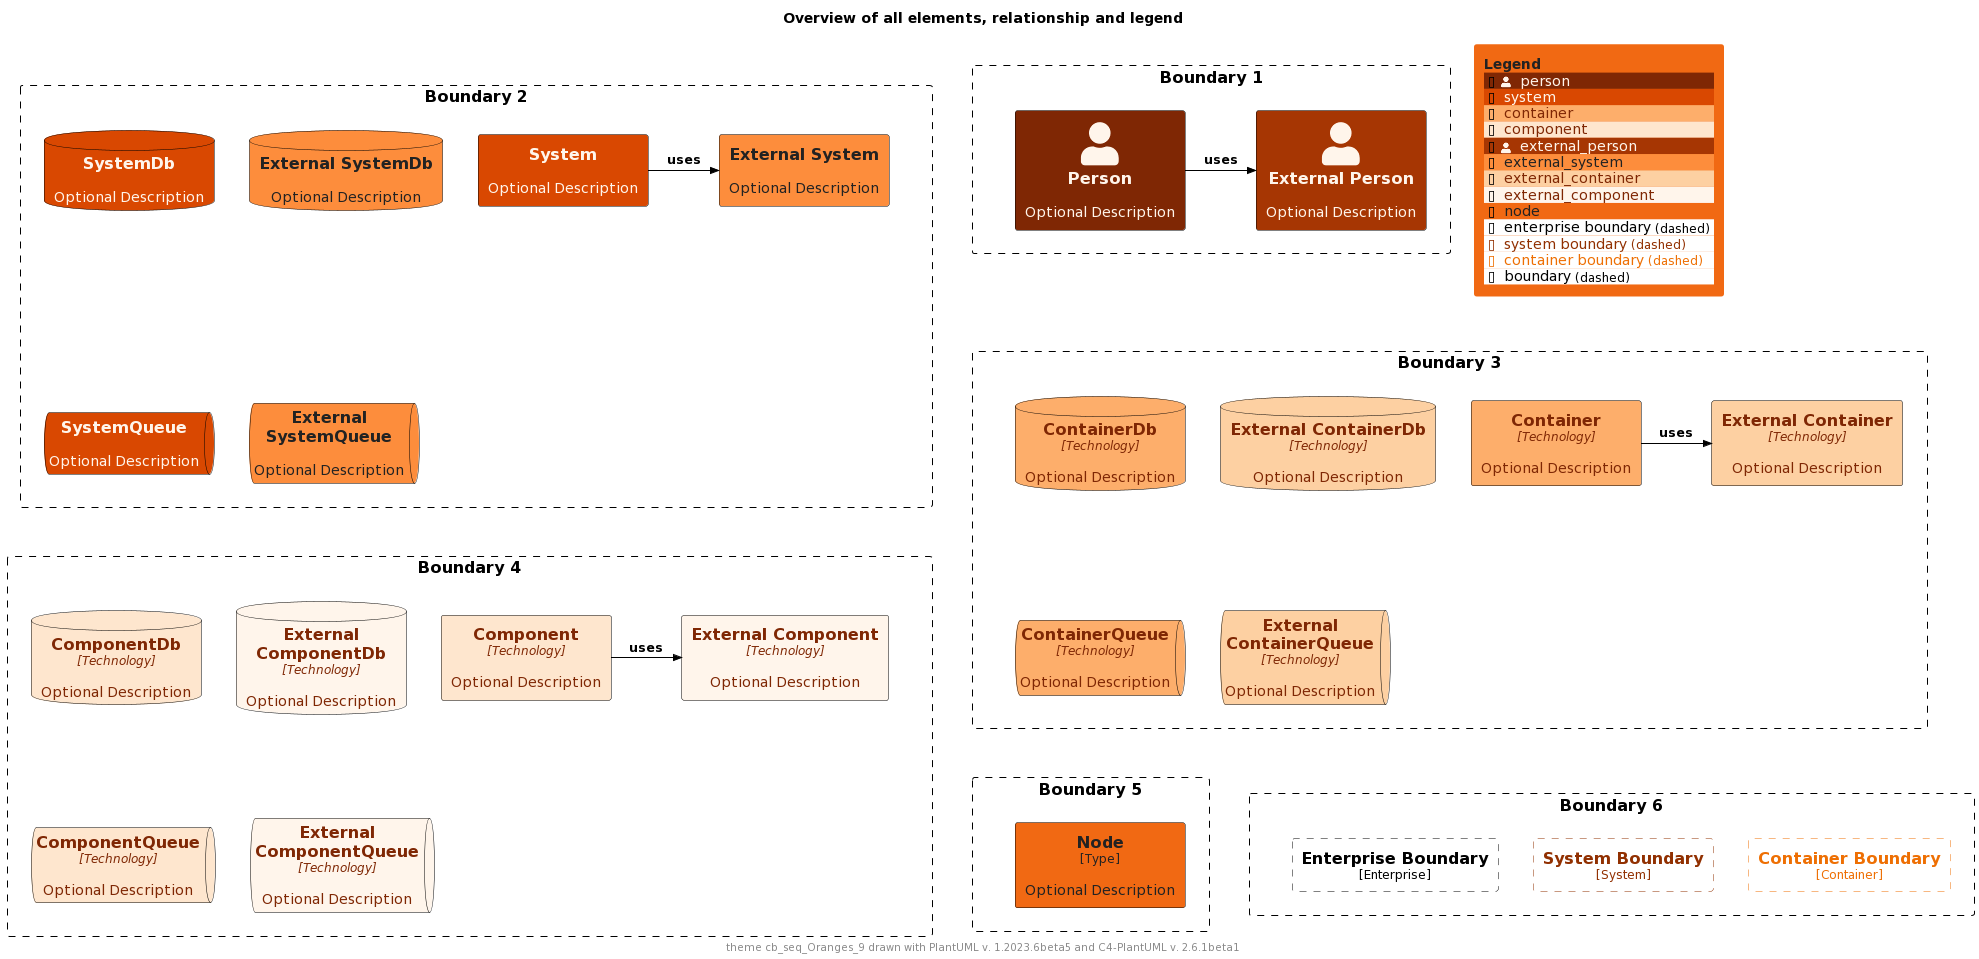

The diagram above was rendered by PlantUML. Its source (embedded in the PNG):
@startuml
'Theme: "puml-theme-cb_seq_Oranges_9.puml"
'Theme colors
' Metadata
' Created: 2023-05-02 23:42:45.567817+00:00
!$COLOR_TEXT_FALLBACK_COLOR ?= "#000000"
!$COLOR_BORDER_COLOR="#000000"

' HEADER
!$DEFAULT_NORMAL_FONT_SIZE ?= 12
!$DEFAULT_SMALL_FONT_SIZE ?= 8

' stereotype and technology font size
!$STEREOTYPE_FONT_SIZE ?= $DEFAULT_NORMAL_FONT_SIZE
!$TECHN_FONT_SIZE ?= $DEFAULT_NORMAL_FONT_SIZE
!$ARROW_FONT_SIZE ?= $DEFAULT_NORMAL_FONT_SIZE

' (default) boundary related colors and style
!$BOUNDARY_COLOR ?= $COLOR_BORDER_COLOR
!$BOUNDARY_BG_COLOR ?= "solid"
!$BOUNDARY_BORDER_STYLE ?= "dashed"

' THEME COLORS
!$THEME = "cb_seq_Oranges_9"

!function $textcolor($bgColor)
!if $bgColor == $COLOR_INDEX_0 || $bgColor == $COLOR_INDEX_1 || $bgColor == $COLOR_INDEX_2 || $bgColor == $COLOR_INDEX_3
!return $COLOR_INDEX_8
!elseif $bgColor == $COLOR_INDEX_6 || $bgColor == $COLOR_INDEX_7 || $bgColor == $COLOR_INDEX_8
!return $COLOR_INDEX_0
!elseif %is_light($bgColor)
!return "#222222"
!elseif %is_dark($bgColor)
!return "#dddddd"
!else
!return $COLOR_TEXT_FALLBACK_COLOR
!endif
!endfunction

!$COLOR_INDEX_0="#FFF5EB"
!$COLOR_INDEX_1="#FEE6CE"
!$COLOR_INDEX_2="#FDD0A2"
!$COLOR_INDEX_3="#FDAE6B"
!$COLOR_INDEX_4="#FD8D3C"
!$COLOR_INDEX_5="#F16913"
!$COLOR_INDEX_6="#D94801"
!$COLOR_INDEX_7="#A63603"
!$COLOR_INDEX_8="#7F2704"

!$COLOR_TEXT_LIGHT=$COLOR_INDEX_0
!$COLOR_TEXT_DARK=$COLOR_INDEX_8
!$COLOR_TEXT_NEUTRAL=$textcolor($COLOR_INDEX_4)
!$COLOR_REL_COLOR=$textcolor($COLOR_INDEX_8)

' person related colors
!$PERSON_BG_COLOR ?= $COLOR_INDEX_8
!$PERSON_FONT_COLOR ?= $textcolor($PERSON_BG_COLOR)
!$PERSON_BORDER_COLOR ?= $COLOR_BORDER_COLOR

' external person related colors
!$EXTERNAL_PERSON_BG_COLOR ?= $COLOR_INDEX_7
!$EXTERNAL_PERSON_FONT_COLOR ?= $textcolor($EXTERNAL_PERSON_BG_COLOR)
!$EXTERNAL_PERSON_BORDER_COLOR ?= $COLOR_BORDER_COLOR

' system related colors
!$SYSTEM_BG_COLOR ?= $COLOR_INDEX_6
!$SYSTEM_FONT_COLOR ?= $textcolor($SYSTEM_BG_COLOR)
!$SYSTEM_BORDER_COLOR ?= $COLOR_BORDER_COLOR

' external system related colors
!$EXTERNAL_SYSTEM_BG_COLOR ?= $COLOR_INDEX_4
!$EXTERNAL_SYSTEM_FONT_COLOR ?= $textcolor($EXTERNAL_SYSTEM_BG_COLOR)
!$EXTERNAL_SYSTEM_BORDER_COLOR ?= $COLOR_BORDER_COLOR

' container related colors
!$CONTAINER_BG_COLOR ?= $COLOR_INDEX_3
!$CONTAINER_FONT_COLOR ?= $textcolor($CONTAINER_BG_COLOR)
!$CONTAINER_BORDER_COLOR ?= $COLOR_BORDER_COLOR

' external container related colors
!$EXTERNAL_CONTAINER_BG_COLOR ?= $COLOR_INDEX_2
!$EXTERNAL_CONTAINER_FONT_COLOR ?= $textcolor($EXTERNAL_CONTAINER_BG_COLOR)
!$EXTERNAL_CONTAINER_BORDER_COLOR ?= $COLOR_BORDER_COLOR

' component related colors
!$COMPONENT_BG_COLOR ?= $COLOR_INDEX_1
!$COMPONENT_FONT_COLOR ?= $textcolor($COMPONENT_BG_COLOR)
!$COMPONENT_BORDER_COLOR ?= $COLOR_BORDER_COLOR

' external component related colors
!$EXTERNAL_COMPONENT_BG_COLOR ?= $COLOR_INDEX_0
!$EXTERNAL_COMPONENT_FONT_COLOR ?= $textcolor($EXTERNAL_COMPONENT_BG_COLOR)
!$EXTERNAL_COMPONENT_BORDER_COLOR ?= $COLOR_BORDER_COLOR

' node related colors
!$NODE_BG_COLOR ?= $COLOR_INDEX_5
!$NODE_FONT_COLOR ?= $textcolor($NODE_BG_COLOR)
!$NODE_BORDER_COLOR ?= $COLOR_BORDER_COLOR

' legend colors and sizes
!$LEGEND_TITLE_COLOR ?= $textcolor($COLOR_INDEX_5)
!$LEGEND_FONT_COLOR ?= $textcolor($COLOR_INDEX_5)
!$LEGEND_BG_COLOR ?= $COLOR_INDEX_5
!$LEGEND_BORDER_COLOR ?= $COLOR_INDEX_5
!$LEGEND_DARK_COLOR ?= $COLOR_TEXT_DARK
!$LEGEND_LIGHT_COLOR ?= $COLOR_TEXT_LIGHT

' sketch related colors, font and texts
!$SKETCH_FONT_COLOR ?= $COLOR_INDEX_8
!$SKETCH_WARNING_COLOR ?= $COLOR_INDEX_0

' FOOTER
' default text color of all elements
!$ELEMENT_FONT_COLOR ?= $COLOR_TEXT_FALLBACK_COLOR

' arrow related colors and text size
!$ARROW_COLOR ?= $COLOR_TEXT_FALLBACK_COLOR
!$ARROW_FONT_COLOR ?= $COLOR_TEXT_FALLBACK_COLOR

' system boundary related colors and style
!$SYSTEM_BOUNDARY_COLOR ?= %darken($SYSTEM_BG_COLOR, 33)
!$SYSTEM_BOUNDARY_BG_COLOR ?= $BOUNDARY_BG_COLOR
!$SYSTEM_BOUNDARY_BORDER_STYLE ?= $BOUNDARY_BORDER_STYLE

' enterprise boundary related colors and style
!$ENTERPRISE_BOUNDARY_COLOR ?= $BOUNDARY_COLOR
!$ENTERPRISE_BOUNDARY_BG_COLOR ?= $BOUNDARY_BG_COLOR
!$ENTERPRISE_BOUNDARY_BORDER_STYLE ?= $BOUNDARY_BORDER_STYLE

' container boundary related colors and style
!$CONTAINER_BOUNDARY_COLOR ?= %darken($CONTAINER_BG_COLOR, 33)
!$CONTAINER_BOUNDARY_BG_COLOR ?= $BOUNDARY_BG_COLOR
!$CONTAINER_BOUNDARY_BORDER_STYLE ?= $BOUNDARY_BORDER_STYLE

' Sketch related settings
!$LEGEND_DETAILS_SMALL_SIZE ?= $DEFAULT_SMALL_FONT_SIZE
!$LEGEND_DETAILS_NORMAL_SIZE ?= $DEFAULT_NORMAL_FONT_SIZE

' legend related texts
!$LEGEND_SHADOW_TEXT ?= "shadow"
!$LEGEND_NO_SHADOW_TEXT ?= "no shadow"
!$LEGEND_NO_FONT_BG_TEXT ?= "last text and back color"
!$LEGEND_NO_FONT_TEXT ?= "last text color"
!$LEGEND_NO_BG_TEXT ?= "last back color"
!$LEGEND_NO_LINE_TEXT ?= "last line color"
!$LEGEND_ROUNDED_BOX ?= "rounded box"
!$LEGEND_EIGHT_SIDED ?= "eight sided"
!$LEGEND_DOTTED_LINE ?= "dotted"
!$LEGEND_DASHED_LINE ?= "dashed"
!$LEGEND_BOLD_LINE ?= "bold"
!$LEGEND_BOUNDARY ?= "boundary"
!$LEGEND_DASHED_BOUNDARY ?= "dashed"
' transparent is ignored, produces smaller legends
' !$LEGEND_DASHED_TRANSPARENT_BOUNDARY ?= "dashed, transparent"
!$LEGEND_DASHED_TRANSPARENT_BOUNDARY ?= "dashed"

' Sketch
!$SKETCH_BG_COLOR ?= "transparent"
!$SKETCH_FONT_NAME ?= "Gochi Hand"
!$SKETCH_FOOTER_WARNING ?= "Warning:"
!$SKETCH_FOOTER_TEXT ?= "Created for discussion, needs to be validated"

' size of rectangle shape corner markers
!$ROUNDED_BOX_SIZE ?= 25
!$EIGHT_SIDED_SIZE ?= 18


' Elements


' displays all elements, relationship and legend (can be included in the theme test)
!if %variable_exists("RELATIVE_INCLUDE")
  !include %get_variable_value("RELATIVE_INCLUDE")/C4_Component.puml
  !include %get_variable_value("RELATIVE_INCLUDE")/C4_Deployment.puml
!else
  !include https://raw.githubusercontent.com/plantuml-stdlib/C4-PlantUML/master/C4_Component.puml
  !include https://raw.githubusercontent.com/plantuml-stdlib/C4-PlantUML/master/C4_Deployment.puml
!endif

SetDefaultLegendEntries("person\nsystem\ncontainer\ncomponent\nexternal_person\nexternal_system\nexternal_container\nexternal_component\nnode\nenterprise_boundary\nsystem_boundary\ncontainer_boundary\nboundary")

title Overview of all elements, relationship and legend

footer theme $THEME drawn with PlantUML v. %version() and C4-PlantUML v. C4Version()

Boundary(b2, "Boundary 2") {
  System(system, "System", "Optional Description")
  System_Ext(externalSystem, "External System", "Optional Description")
  Rel_R(system, externalSystem, "uses")

  SystemDb(systemDb, "SystemDb", "Optional Description")
  SystemDb_Ext(externalSystemDb, "External SystemDb", "Optional Description")
  SystemQueue(systemQueue, "SystemQueue", "Optional Description")
  SystemQueue_Ext(externalSystemQueue, "External SystemQueue", "Optional Description")    
}

Boundary(b1, "Boundary 1") {
  Person(person, "Person", "Optional Description")
  Person_Ext(externalPerson, "External Person", "Optional Description")
  Rel_R(person, externalPerson, "uses")
}

Boundary(b3, "Boundary 3") {
  Container(container, "Container", "Technology", "Optional Description")
  Container_Ext(externalContainer, "External Container", "Technology", "Optional Description")
  Rel_R(container, externalContainer, "uses")

  ContainerDb(containerDb, "ContainerDb", "Technology", "Optional Description")
  ContainerDb_Ext(externalContainerDb, "External ContainerDb", "Technology", "Optional Description")
  ContainerQueue(containerQueue, "ContainerQueue", "Technology", "Optional Description")
  ContainerQueue_Ext(externalContainerQueue, "External ContainerQueue", "Technology", "Optional Description")
}

Boundary(b4, "Boundary 4") {
  Component(component, "Component", "Technology", "Optional Description")
  Component_Ext(externalComponent, "External Component", "Technology", "Optional Description")
  Rel_R(component, externalComponent, "uses")

  ComponentDb(componentDb, "ComponentDb", "Technology", "Optional Description")
  ComponentDb_Ext(externalComponentDb, "External ComponentDb", "Technology", "Optional Description")
  ComponentQueue(componentQueue, "ComponentQueue", "Technology", "Optional Description")
  ComponentQueue_Ext(externalComponentQueue, "External ComponentQueue", "Technology", "Optional Description")
}

Boundary(b5, "Boundary 5") {
  Node(node, "Node", "Type", "Optional Description")
}

Boundary(b6, "Boundary 6") {
  Enterprise_Boundary(eb, "Enterprise Boundary") {
  }

  System_Boundary(sb, "System Boundary") {
  }

  Container_Boundary(cb, "Container Boundary") {
  }

  Lay_R(eb,sb)
  Lay_R(sb,cb)
}

Lay_D(b2,b3)
Lay_R(b2,b1)
Lay_D(b3,b4)
Lay_D(b4,b5)
Lay_R(b5,b6)

SHOW_FLOATING_LEGEND()
@enduml